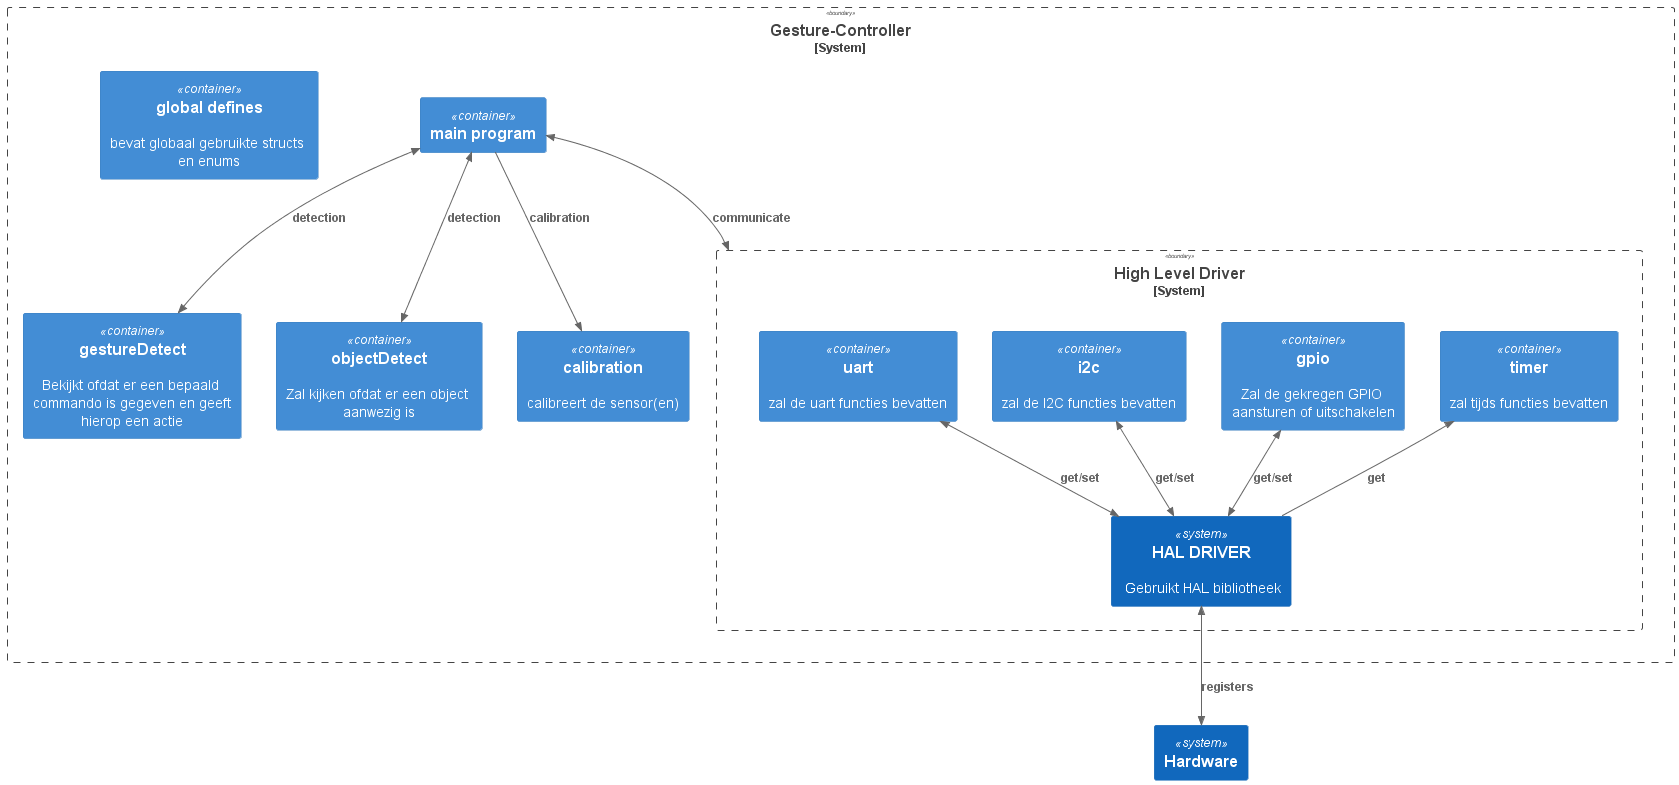

The diagram above was rendered by PlantUML. Its source (embedded in the PNG):
@startuml LED Controller file overview
!include https://raw.githubusercontent.com/plantuml-stdlib/C4-PlantUML/master/C4_Container.puml

System_Boundary(gestureController, "Gesture-Controller"){
    Container(mainProgram, "main program")
    Container(gestureDetect, "gestureDetect", "", "Bekijkt ofdat er een bepaald commando is gegeven en geeft hierop een actie")
    Container(objectDetect, "objectDetect","", "Zal kijken ofdat er een object aanwezig is")
    Container(calibration, "calibration","", "calibreert de sensor(en)")
    Container(globalDefines, "global defines","","bevat globaal gebruikte structs en enums")
    System(BSP, "HAL DRIVER","Gebruikt HAL bibliotheek")
System_Boundary(BSP, "High Level Driver"){
    Container(gpio, "gpio","","Zal de gekregen GPIO aansturen of uitschakelen")
    Container(timer, "timer","","zal tijds functies bevatten")
    Container(i2c, "i2c","","zal de I2C functies bevatten")
    Container(uart, "uart","","zal de uart functies bevatten")
    System(HAL, "HAL DRIVER","Gebruikt HAL bibliotheek")
}
}


System(HARDWARE, "Hardware")

Rel_U(HAL, timer, "get")
BiRel_D(gpio, HAL, "get/set")
BiRel_D(i2c, HAL, "get/set")
BiRel_D(uart, HAL, "get/set")
BiRel_D(HAL, HARDWARE, "registers")

BiRel(mainProgram, gestureDetect, "detection")
BiRel(mainProgram, objectDetect, "detection")
Rel(mainProgram, calibration, "calibration")
BiRel(mainProgram, BSP, "communicate")

@enduml